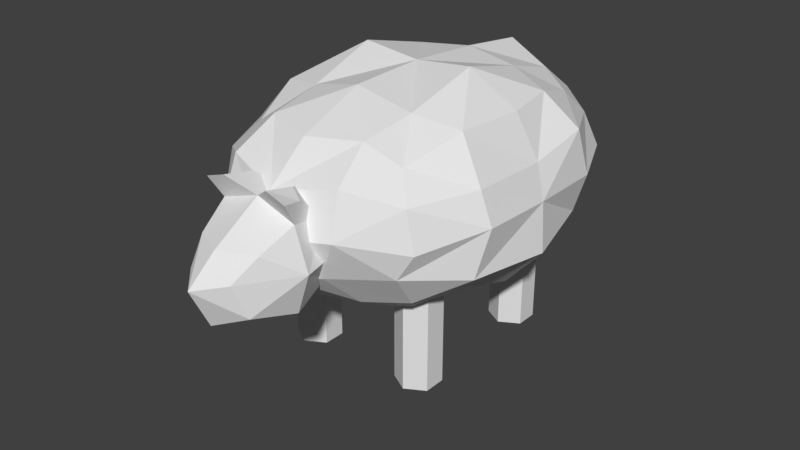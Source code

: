 # Source: Sheep.blend  (saved by Blender 2.79.0; exported with 4.5.12 LTS)
import bpy
from mathutils import Matrix  # noqa: F401  (used for matrix-valued properties, if any)

bpy.ops.wm.read_factory_settings(use_empty=True)
scene = bpy.context.scene
scene.name = 'Scene'

# ---- collections
col_collection_1 = bpy.data.collections.new('Collection 1'); scene.collection.children.link(col_collection_1)

# ---- world
world_world = bpy.data.worlds.new('World'); scene.world = world_world
world_world.color = (0.05088, 0.05088, 0.05088)
world_world.use_sun_shadow = False
world_world.sun_shadow_jitter_overblur = 0.0
world_world.cycles.sampling_method = 'MANUAL'

# ---- meshes
me_body = bpy.data.meshes.new('Body')
me_body.from_pydata([(-0.3551, 0.003125, 0.4538), (-0.3555, -0.1899, 0.4629), (-0.3244, 0.02024, 0.5335), (-0.3465, 0.202, 0.4462), (-0.3693, -0.008403, 0.3354), (-0.3353, -0.2183, 0.3459), (-0.323, -0.188, 0.5414), (-0.3299, 0.1766, 0.5636), (-0.323, 0.188, 0.3511), (-0.1726, 0.4404, 0.4503), (0.0, 0.4721, 0.5485), (3.938e-10, 0.4441, 0.2846), (-0.138, 0.4401, 0.3511), (-0.1391, 0.4309, 0.5516), (0.001136, -0.4992, 0.4462), (0.0, -0.4721, 0.5485), (-0.1569, -0.4636, 0.4702), (0.0, -0.4721, 0.344), (-0.1477, -0.4293, 0.5758), (-0.1055, -0.438, 0.3616), (0.0, 0.0, 0.1902), (0.0, 0.202, 0.2074), (0.0, -0.202, 0.2074), (-0.1473, 0.006537, 0.2178), (-0.1509, 0.1704, 0.1825), (-0.1368, -0.1761, 0.1801), (0.0, 0.0, 0.7023), (0.0, 0.202, 0.6851), (-0.1483, 0.0, 0.7184), (0.0, -0.202, 0.6994), (-0.138, 0.188, 0.6689), (-0.138, -0.188, 0.6634), (-0.2481, 0.1896, 0.2351), (-0.269, -0.0005068, 0.2239), (-0.2533, -0.174, 0.2717), (-0.2399, -0.3586, 0.3712), (-0.2761, -0.3468, 0.4346), (-0.2533, -0.345, 0.5343), (-0.2499, -0.1574, 0.6422), (-0.2625, 0.02053, 0.6374), (-0.2448, 0.1535, 0.642), (-0.2347, 0.3602, 0.5279), (-0.272, 0.3705, 0.4462), (-0.2533, 0.345, 0.3582), (0.0, 0.3705, 0.2588), (-0.1225, 0.3462, 0.258), (-0.1277, 0.345, 0.6208), (0.0, 0.3821, 0.6623), (-0.1277, -0.345, 0.2717), (0.0, -0.3705, 0.2588), (0.0, -0.3705, 0.6337), (-0.1269, -0.3283, 0.6409), (-0.2228, -0.2874, 0.2778), (-0.2066, -0.2972, 0.5947), (-0.2051, 0.3246, 0.2713), (-0.2153, 0.2934, 0.5947), (0.0, 0.5863, 0.4032), (-0.07349, 0.5218, 0.4072), (-0.08163, 0.4872, 0.3394), (0.0, 0.5462, 0.3455), (7.876e-10, 0.5512, 0.4975), (-0.07995, 0.4932, 0.4937)], [], [(0, 4, 5, 1), (1, 5, 35, 36), (4, 33, 34, 5), (5, 34, 52, 35), (0, 1, 6, 2), (2, 6, 38, 39), (1, 36, 37, 6), (6, 37, 53, 38), (0, 2, 7, 3), (3, 7, 41, 42), (2, 39, 40, 7), (7, 40, 55, 41), (0, 3, 8, 4), (4, 8, 32, 33), (3, 42, 43, 8), (8, 43, 54, 32), (11, 12, 58, 59), (9, 12, 43, 42), (11, 44, 45, 12), (12, 45, 54, 43), (9, 13, 61, 57), (10, 13, 46, 47), (9, 42, 41, 13), (13, 41, 55, 46), (14, 15, 18, 16), (16, 18, 37, 36), (15, 50, 51, 18), (18, 51, 53, 37), (14, 16, 19, 17), (17, 19, 48, 49), (16, 36, 35, 19), (19, 35, 52, 48), (20, 23, 24, 21), (21, 24, 45, 44), (23, 33, 32, 24), (24, 32, 54, 45), (20, 22, 25, 23), (23, 25, 34, 33), (22, 49, 48, 25), (25, 48, 52, 34), (26, 27, 30, 28), (28, 30, 40, 39), (27, 47, 46, 30), (30, 46, 55, 40), (26, 28, 31, 29), (29, 31, 51, 50), (28, 39, 38, 31), (31, 38, 53, 51), (56, 59, 58, 57), (56, 57, 61, 60), (13, 10, 60, 61), (12, 9, 57, 58)])
me_body.use_remesh_preserve_volume = False
me_body.use_remesh_preserve_attributes = False
me_body.use_mirror_vertex_groups = False
me_body.update()
me_lrleg = bpy.data.meshes.new('LRLeg')
me_lrleg.from_pydata([(0.0, 0.0569, -0.2757), (0.0, 0.0569, -3.781e-08), (0.04928, 0.02845, -0.2757), (0.04928, 0.02845, -3.781e-08), (0.04928, -0.02845, -0.2757), (0.04928, -0.02845, -3.781e-08), (-4.974e-09, -0.0569, -0.2757), (-4.974e-09, -0.0569, -3.781e-08), (-0.04928, -0.02845, -0.2757), (-0.04928, -0.02845, -3.781e-08), (-0.04928, 0.02845, -0.2757), (-0.04928, 0.02845, -3.781e-08), (0.0, 0.0569, -0.1379), (0.04928, 0.02845, -0.1379), (0.04928, -0.02845, -0.1379), (-4.974e-09, -0.0569, -0.1379), (-0.04928, -0.02845, -0.1379), (-0.04928, 0.02845, -0.1379)], [], [(12, 1, 3, 13), (13, 3, 5, 14), (14, 5, 7, 15), (15, 7, 9, 16), (3, 1, 11, 9, 7, 5), (16, 9, 11, 17), (17, 11, 1, 12), (0, 2, 4, 6, 8, 10), (10, 17, 12, 0), (8, 16, 17, 10), (6, 15, 16, 8), (4, 14, 15, 6), (2, 13, 14, 4), (0, 12, 13, 2)])
me_lrleg.use_remesh_preserve_volume = False
me_lrleg.use_remesh_preserve_attributes = False
me_lrleg.use_mirror_vertex_groups = False
me_lrleg.update()
me_rrleg = bpy.data.meshes.new('RRLeg')
me_rrleg.from_pydata([(0.0, 0.0569, -0.2757), (0.0, 0.0569, -3.781e-08), (0.04928, 0.02845, -0.2757), (0.04928, 0.02845, -3.781e-08), (0.04928, -0.02845, -0.2757), (0.04928, -0.02845, -3.781e-08), (-4.974e-09, -0.0569, -0.2757), (-4.974e-09, -0.0569, -3.781e-08), (-0.04928, -0.02845, -0.2757), (-0.04928, -0.02845, -3.781e-08), (-0.04928, 0.02845, -0.2757), (-0.04928, 0.02845, -3.781e-08), (0.0, 0.0569, -0.1379), (0.04928, 0.02845, -0.1379), (0.04928, -0.02845, -0.1379), (-4.974e-09, -0.0569, -0.1379), (-0.04928, -0.02845, -0.1379), (-0.04928, 0.02845, -0.1379)], [], [(12, 1, 3, 13), (13, 3, 5, 14), (14, 5, 7, 15), (15, 7, 9, 16), (3, 1, 11, 9, 7, 5), (16, 9, 11, 17), (17, 11, 1, 12), (0, 2, 4, 6, 8, 10), (10, 17, 12, 0), (8, 16, 17, 10), (6, 15, 16, 8), (4, 14, 15, 6), (2, 13, 14, 4), (0, 12, 13, 2)])
me_rrleg.use_remesh_preserve_volume = False
me_rrleg.use_remesh_preserve_attributes = False
me_rrleg.use_mirror_vertex_groups = False
me_rrleg.update()
me_rfleg = bpy.data.meshes.new('RFLeg')
me_rfleg.from_pydata([(0.0, 0.0569, -0.2757), (0.0, 0.0569, -3.781e-08), (0.04928, 0.02845, -0.2757), (0.04928, 0.02845, -3.781e-08), (0.04928, -0.02845, -0.2757), (0.04928, -0.02845, -3.781e-08), (-4.974e-09, -0.0569, -0.2757), (-4.974e-09, -0.0569, -3.781e-08), (-0.04928, -0.02845, -0.2757), (-0.04928, -0.02845, -3.781e-08), (-0.04928, 0.02845, -0.2757), (-0.04928, 0.02845, -3.781e-08), (0.0, 0.0569, -0.1379), (0.04928, 0.02845, -0.1379), (0.04928, -0.02845, -0.1379), (-4.974e-09, -0.0569, -0.1379), (-0.04928, -0.02845, -0.1379), (-0.04928, 0.02845, -0.1379)], [], [(12, 1, 3, 13), (13, 3, 5, 14), (14, 5, 7, 15), (15, 7, 9, 16), (3, 1, 11, 9, 7, 5), (16, 9, 11, 17), (17, 11, 1, 12), (0, 2, 4, 6, 8, 10), (10, 17, 12, 0), (8, 16, 17, 10), (6, 15, 16, 8), (4, 14, 15, 6), (2, 13, 14, 4), (0, 12, 13, 2)])
me_rfleg.use_remesh_preserve_volume = False
me_rfleg.use_remesh_preserve_attributes = False
me_rfleg.use_mirror_vertex_groups = False
me_rfleg.update()
me_lfleg = bpy.data.meshes.new('LFLeg')
me_lfleg.from_pydata([(0.0, 0.0569, -0.2757), (0.0, 0.0569, -3.781e-08), (0.04928, 0.02845, -0.2757), (0.04928, 0.02845, -3.781e-08), (0.04928, -0.02845, -0.2757), (0.04928, -0.02845, -3.781e-08), (-4.974e-09, -0.0569, -0.2757), (-4.974e-09, -0.0569, -3.781e-08), (-0.04928, -0.02845, -0.2757), (-0.04928, -0.02845, -3.781e-08), (-0.04928, 0.02845, -0.2757), (-0.04928, 0.02845, -3.781e-08), (0.0, 0.0569, -0.1379), (0.04928, 0.02845, -0.1379), (0.04928, -0.02845, -0.1379), (-4.974e-09, -0.0569, -0.1379), (-0.04928, -0.02845, -0.1379), (-0.04928, 0.02845, -0.1379)], [], [(12, 1, 3, 13), (13, 3, 5, 14), (14, 5, 7, 15), (15, 7, 9, 16), (3, 1, 11, 9, 7, 5), (16, 9, 11, 17), (17, 11, 1, 12), (0, 2, 4, 6, 8, 10), (10, 17, 12, 0), (8, 16, 17, 10), (6, 15, 16, 8), (4, 14, 15, 6), (2, 13, 14, 4), (0, 12, 13, 2)])
me_lfleg.use_remesh_preserve_volume = False
me_lfleg.use_remesh_preserve_attributes = False
me_lfleg.use_mirror_vertex_groups = False
me_lfleg.update()
me_head = bpy.data.meshes.new('Head')
me_head.from_pydata([(-0.136, -0.1979, 0.0), (0.0, 1.26e-08, 0.0), (0.0, -0.3959, 0.0), (0.0, -0.1979, -0.136), (0.0, -0.1979, 0.136), (-0.102, -0.1979, -0.102), (-0.05811, -0.3373, 0.007426), (-0.102, -0.1979, 0.102), (-0.102, -0.04948, 0.0), (0.0, -0.04948, -0.102), (0.0, -0.04948, 0.102), (0.0, -0.3464, -0.102), (0.0, -0.3214, 0.06101), (-0.07556, -0.3079, -0.07556), (-0.0823, -0.2804, 0.05747), (-0.07556, -0.08797, -0.07556), (-0.07556, -0.08797, 0.07556), (-0.09832, -0.1763, 0.1459), (-0.1116, -0.2316, 0.1592), (-0.06033, -0.157, 0.1592), (-0.06033, -0.2316, 0.1763)], [], [(0, 5, 13, 6), (0, 6, 14, 7), (0, 7, 16, 8), (0, 8, 15, 5), (1, 9, 15, 8), (1, 8, 16, 10), (2, 12, 14, 6), (2, 6, 13, 11), (3, 5, 15, 9), (7, 4, 20, 18), (10, 16, 17, 19), (3, 11, 13, 5), (16, 7, 18, 17), (4, 10, 19, 20), (4, 7, 14, 12), (20, 19, 17, 18)])
me_head.use_remesh_preserve_volume = False
me_head.use_remesh_preserve_attributes = False
me_head.use_mirror_vertex_groups = False
me_head.update()
arm_armature = bpy.data.armatures.new('Armature')  # bones are not reproduced

# ---- objects
ob_armature = bpy.data.objects.new('Armature', arm_armature)
ob_body = bpy.data.objects.new('Body', me_body)
ob_lrleg = bpy.data.objects.new('LRLeg', me_lrleg)
ob_rrleg = bpy.data.objects.new('RRLeg', me_rrleg)
ob_rfleg = bpy.data.objects.new('RFLeg', me_rfleg)
ob_lfleg = bpy.data.objects.new('LFLeg', me_lfleg)
ob_head = bpy.data.objects.new('Head', me_head)

# ---- transforms, parenting, visibility, modifiers, constraints
ob_armature.location = (3.026e-17, -0.325, 0.413)
ob_armature.rotation_euler = (1.578, 2.22e-16, 2.237e-16)
ob_armature.scale = (0.3243, 0.3243, 0.3243)
ob_armature.lineart.crease_threshold = 0.0
ob_body.parent = ob_armature
ob_body.matrix_parent_inverse = Matrix(((3.083, 6.898e-16, -6.846e-16, 4.136e-16), (6.898e-16, -0.02313, 3.083, -1.281), (6.846e-16, -3.083, -0.02313, -0.9926), (0.0, 0.0, 0.0, 1.0)))
ob_body.location = (0.0, 0.0, -2.98e-08)
ob_body.lineart.crease_threshold = 0.0
_vg = ob_body.vertex_groups.new(name='BoneBody')
for _i, _w in zip([0, 1, 2, 3, 4, 5, 6, 7, 8, 9, 10, 11, 12, 13, 14, 15, 16, 17, 18, 19, 20, 21, 22, 23, 24, 25, 26, 27, 28, 29, 30, 31, 32, 33, 34, 35, 36, 37, 38, 39, 40, 41, 42, 43, 44, 45, 46, 47, 48, 49, 50, 51, 52, 53, 54, 55, 56, 57, 58, 59, 60, 61], [0.5163, 0.3161, 0.6309, 0.3264, 0.2856, 0.1547, 0.4409, 0.5139, 0.1823, 0.8532, 0.945, 0.8765, 0.8261, 0.9132, 0.06431, 0.2616, 0.2633, 0.1182, 0.578, 0.1664, 0.6629, 0.6419, 0.5522, 0.4914, 0.0671, 0.05362, 0.902, 0.9231, 0.8699, 0.8415, 0.8851, 0.8293, 0.07134, 0.2888, 0.07193, 0.2497, 0.4212, 0.6007, 0.7327, 0.7783, 0.776, 0.7951, 0.6483, 0.3836, 0.8266, 0.6591, 0.9123, 0.9391, 0.4655, 0.562, 0.6253, 0.7554, 0.1602, 0.7167, 0.2969, 0.8243, 0.931, 0.919, 0.8906, 0.9175, 0.9422, 0.9278]): _vg.add([_i], _w, 'REPLACE')
_m = ob_body.modifiers.new('Mirror', 'MIRROR')
_m = ob_body.modifiers.new('Armature', 'ARMATURE')
_m.object = ob_armature
ob_lrleg.parent = ob_armature
ob_lrleg.matrix_parent_inverse = Matrix(((3.083, 6.898e-16, -6.846e-16, 4.136e-16), (6.898e-16, -0.02313, 3.083, -1.281), (6.846e-16, -3.083, -0.02313, -0.9926), (0.0, 0.0, 0.0, 1.0)))
ob_lrleg.location = (0.1588, 0.197, 0.2767)
ob_lrleg.show_wire = True
ob_lrleg.show_all_edges = True
ob_lrleg.lineart.crease_threshold = 0.0
_vg = ob_lrleg.vertex_groups.new(name='BoneBody')
_vg = ob_lrleg.vertex_groups.new(name='BoneHead')
_vg = ob_lrleg.vertex_groups.new(name='BoneLRUpperLeg')
for _i, _w in zip([0, 1, 2, 3, 4, 5, 6, 7, 8, 9, 10, 11, 12, 13, 14, 15, 16, 17], [0.02348, 0.9627, 0.0245, 0.9633, 0.02348, 0.9627, 0.0245, 0.9633, 0.02348, 0.9627, 0.0245, 0.9633, 0.5, 0.5, 0.5, 0.5, 0.5, 0.5]): _vg.add([_i], _w, 'REPLACE')
_vg = ob_lrleg.vertex_groups.new(name='BoneLRLowerLeg')
for _i, _w in zip([0, 1, 2, 3, 4, 5, 6, 7, 8, 9, 10, 11, 12, 13, 14, 15, 16, 17], [0.9633, 0.0245, 0.9627, 0.02348, 0.9633, 0.0245, 0.9627, 0.02348, 0.9633, 0.0245, 0.9627, 0.02348, 0.5, 0.5, 0.5, 0.5, 0.5, 0.5]): _vg.add([_i], _w, 'REPLACE')
_vg = ob_lrleg.vertex_groups.new(name='BoneRRUpperLeg')
_vg = ob_lrleg.vertex_groups.new(name='BoneRRLowerLeg')
_vg = ob_lrleg.vertex_groups.new(name='BoneLFUpperLeg')
_vg = ob_lrleg.vertex_groups.new(name='BoneLFLowerLeg')
_vg = ob_lrleg.vertex_groups.new(name='BoneRFUpperLeg')
_vg = ob_lrleg.vertex_groups.new(name='BoneRFLowerLeg')
_m = ob_lrleg.modifiers.new('Armature', 'ARMATURE')
_m.object = ob_armature
ob_rrleg.parent = ob_armature
ob_rrleg.matrix_parent_inverse = Matrix(((3.083, 6.898e-16, -6.846e-16, 4.136e-16), (6.898e-16, -0.02313, 3.083, -1.281), (6.846e-16, -3.083, -0.02313, -0.9926), (0.0, 0.0, 0.0, 1.0)))
ob_rrleg.location = (-0.1588, 0.197, 0.2767)
ob_rrleg.lineart.crease_threshold = 0.0
_vg = ob_rrleg.vertex_groups.new(name='BoneBody')
_vg = ob_rrleg.vertex_groups.new(name='BoneHead')
_vg = ob_rrleg.vertex_groups.new(name='BoneLRUpperLeg')
_vg = ob_rrleg.vertex_groups.new(name='BoneLRLowerLeg')
_vg = ob_rrleg.vertex_groups.new(name='BoneRRUpperLeg')
for _i, _w in zip([1, 3, 5, 7, 9, 11, 12, 13, 14, 15, 16, 17], [0.9775, 0.9788, 0.9775, 0.9788, 0.9775, 0.9788, 0.4887, 0.4894, 0.4887, 0.4894, 0.4887, 0.4894]): _vg.add([_i], _w, 'REPLACE')
_vg = ob_rrleg.vertex_groups.new(name='BoneRRLowerLeg')
for _i, _w in zip([0, 2, 4, 6, 8, 10, 12, 13, 14, 15, 16, 17], [0.9788, 0.9775, 0.9788, 0.9775, 0.9788, 0.9775, 0.4894, 0.4887, 0.4894, 0.4887, 0.4894, 0.4887]): _vg.add([_i], _w, 'REPLACE')
_vg = ob_rrleg.vertex_groups.new(name='BoneLFUpperLeg')
_vg = ob_rrleg.vertex_groups.new(name='BoneLFLowerLeg')
_vg = ob_rrleg.vertex_groups.new(name='BoneRFUpperLeg')
_vg = ob_rrleg.vertex_groups.new(name='BoneRFLowerLeg')
_m = ob_rrleg.modifiers.new('Armature', 'ARMATURE')
_m.object = ob_armature
ob_rfleg.parent = ob_armature
ob_rfleg.matrix_parent_inverse = Matrix(((3.083, 6.898e-16, -6.846e-16, 4.136e-16), (6.898e-16, -0.02313, 3.083, -1.281), (6.846e-16, -3.083, -0.02313, -0.9926), (0.0, 0.0, 0.0, 1.0)))
ob_rfleg.location = (-0.1588, -0.1832, 0.2767)
ob_rfleg.show_wire = True
ob_rfleg.show_all_edges = True
ob_rfleg.lineart.crease_threshold = 0.0
_vg = ob_rfleg.vertex_groups.new(name='BoneBody')
_vg = ob_rfleg.vertex_groups.new(name='BoneHead')
_vg = ob_rfleg.vertex_groups.new(name='BoneLRUpperLeg')
_vg = ob_rfleg.vertex_groups.new(name='BoneLRLowerLeg')
_vg = ob_rfleg.vertex_groups.new(name='BoneRRUpperLeg')
_vg = ob_rfleg.vertex_groups.new(name='BoneRRLowerLeg')
_vg = ob_rfleg.vertex_groups.new(name='BoneLFUpperLeg')
_vg = ob_rfleg.vertex_groups.new(name='BoneLFLowerLeg')
_vg = ob_rfleg.vertex_groups.new(name='BoneRFUpperLeg')
for _i, _w in zip([0, 1, 2, 3, 4, 5, 6, 7, 8, 9, 10, 11, 12, 13, 14, 15, 16, 17], [0.02348, 0.9627, 0.0245, 0.9633, 0.02348, 0.9627, 0.0245, 0.9633, 0.02348, 0.9627, 0.0245, 0.9633, 0.5, 0.5, 0.5, 0.5, 0.5, 0.5]): _vg.add([_i], _w, 'REPLACE')
_vg = ob_rfleg.vertex_groups.new(name='BoneRFLowerLeg')
for _i, _w in zip([0, 1, 2, 3, 4, 5, 6, 7, 8, 9, 10, 11, 12, 13, 14, 15, 16, 17], [0.9633, 0.0245, 0.9627, 0.02348, 0.9633, 0.0245, 0.9627, 0.02348, 0.9633, 0.0245, 0.9627, 0.02348, 0.5, 0.5, 0.5, 0.5, 0.5, 0.5]): _vg.add([_i], _w, 'REPLACE')
_m = ob_rfleg.modifiers.new('Armature', 'ARMATURE')
_m.object = ob_armature
ob_lfleg.parent = ob_armature
ob_lfleg.matrix_parent_inverse = Matrix(((3.083, 6.898e-16, -6.846e-16, 4.136e-16), (6.898e-16, -0.02313, 3.083, -1.281), (6.846e-16, -3.083, -0.02313, -0.9926), (0.0, 0.0, 0.0, 1.0)))
ob_lfleg.location = (0.1588, -0.1832, 0.2767)
ob_lfleg.lineart.crease_threshold = 0.0
_vg = ob_lfleg.vertex_groups.new(name='BoneBody')
_vg = ob_lfleg.vertex_groups.new(name='BoneHead')
_vg = ob_lfleg.vertex_groups.new(name='BoneLRUpperLeg')
_vg = ob_lfleg.vertex_groups.new(name='BoneLRLowerLeg')
_vg = ob_lfleg.vertex_groups.new(name='BoneRRUpperLeg')
_vg = ob_lfleg.vertex_groups.new(name='BoneRRLowerLeg')
_vg = ob_lfleg.vertex_groups.new(name='BoneLFUpperLeg')
for _i, _w in zip([1, 3, 5, 7, 9, 11, 12, 13, 14, 15, 16, 17], [0.9775, 0.9788, 0.9775, 0.9788, 0.9775, 0.9788, 0.4887, 0.4894, 0.4887, 0.4894, 0.4887, 0.4894]): _vg.add([_i], _w, 'REPLACE')
_vg = ob_lfleg.vertex_groups.new(name='BoneLFLowerLeg')
for _i, _w in zip([0, 2, 4, 6, 8, 10, 12, 13, 14, 15, 16, 17], [0.9788, 0.9775, 0.9788, 0.9775, 0.9788, 0.9775, 0.4894, 0.4887, 0.4894, 0.4887, 0.4894, 0.4887]): _vg.add([_i], _w, 'REPLACE')
_vg = ob_lfleg.vertex_groups.new(name='BoneRFUpperLeg')
_vg = ob_lfleg.vertex_groups.new(name='BoneRFLowerLeg')
_m = ob_lfleg.modifiers.new('Armature', 'ARMATURE')
_m.object = ob_armature
ob_head.parent = ob_armature
ob_head.matrix_parent_inverse = Matrix(((3.083, 6.898e-16, -6.846e-16, 4.136e-16), (6.898e-16, -0.02313, 3.083, -1.281), (6.846e-16, -3.083, -0.02313, -0.9926), (0.0, 0.0, 0.0, 1.0)))
ob_head.location = (0.0, -0.3103, 0.4121)
ob_head.lineart.crease_threshold = 0.0
_vg = ob_head.vertex_groups.new(name='BoneHead')
for _i, _w in zip([0, 2, 3, 4, 5, 6, 7, 8, 9, 10, 11, 12, 13, 14, 15, 16, 17, 18, 19, 20], [0.9804, 0.9993, 0.97, 0.9763, 0.9791, 0.9981, 0.9768, 0.8539, 0.7637, 0.7894, 0.9958, 0.9974, 0.9947, 0.9937, 0.9179, 0.9181, 0.9712, 0.9896, 0.9505, 0.9775]): _vg.add([_i], _w, 'REPLACE')
_m = ob_head.modifiers.new('Mirror', 'MIRROR')
_m = ob_head.modifiers.new('Armature', 'ARMATURE')
_m.object = ob_armature

# ---- collection membership
col_collection_1.objects.link(ob_armature)
col_collection_1.objects.link(ob_body)
col_collection_1.objects.link(ob_lrleg)
col_collection_1.objects.link(ob_rrleg)
col_collection_1.objects.link(ob_rfleg)
col_collection_1.objects.link(ob_lfleg)
col_collection_1.objects.link(ob_head)

# ---- scene / render settings (as saved in the file)
scene.frame_start = 2; scene.frame_end = 13; scene.frame_set(2)
scene.render.engine = 'BLENDER_EEVEE_NEXT'
scene.render.resolution_percentage = 50
scene.render.dither_intensity = 0.0
scene.cycles.use_denoising = False
scene.cycles.samples = 128
scene.cycles.sampling_pattern = 'TABULATED_SOBOL'
scene.cycles.use_adaptive_sampling = False
scene.cycles.use_light_tree = False
scene.cycles.blur_glossy = 0.0
scene.cycles.sample_clamp_indirect = 0.0
scene.view_settings.view_transform = 'Standard'
bpy.context.view_layer.update()

# ---- added for rendering (the .blend has no active camera and no usable light): camera, sun
cam_auto = bpy.data.cameras.new('AutoCamera')
cam_auto.lens = 50.0
cam_auto.sensor_width = 36.0
cam_auto.clip_end = 1000.0
ob_auto_camera = bpy.data.objects.new('AutoCamera', cam_auto)
scene.collection.objects.link(ob_auto_camera)
ob_auto_camera.location = (1.51338, -1.87598, 1.51519)
ob_auto_camera.rotation_euler = (1.09748, -7.21219e-08, 0.694738)
scene.camera = ob_auto_camera
light_auto_sun = bpy.data.lights.new('AutoSun', 'SUN')
light_auto_sun.energy = 3.0
light_auto_sun.angle = 0.0523599
ob_auto_sun = bpy.data.objects.new('AutoSun', light_auto_sun)
scene.collection.objects.link(ob_auto_sun)
ob_auto_sun.rotation_euler = (0.872665, 0.174533, 0.523599)
bpy.context.view_layer.update()
